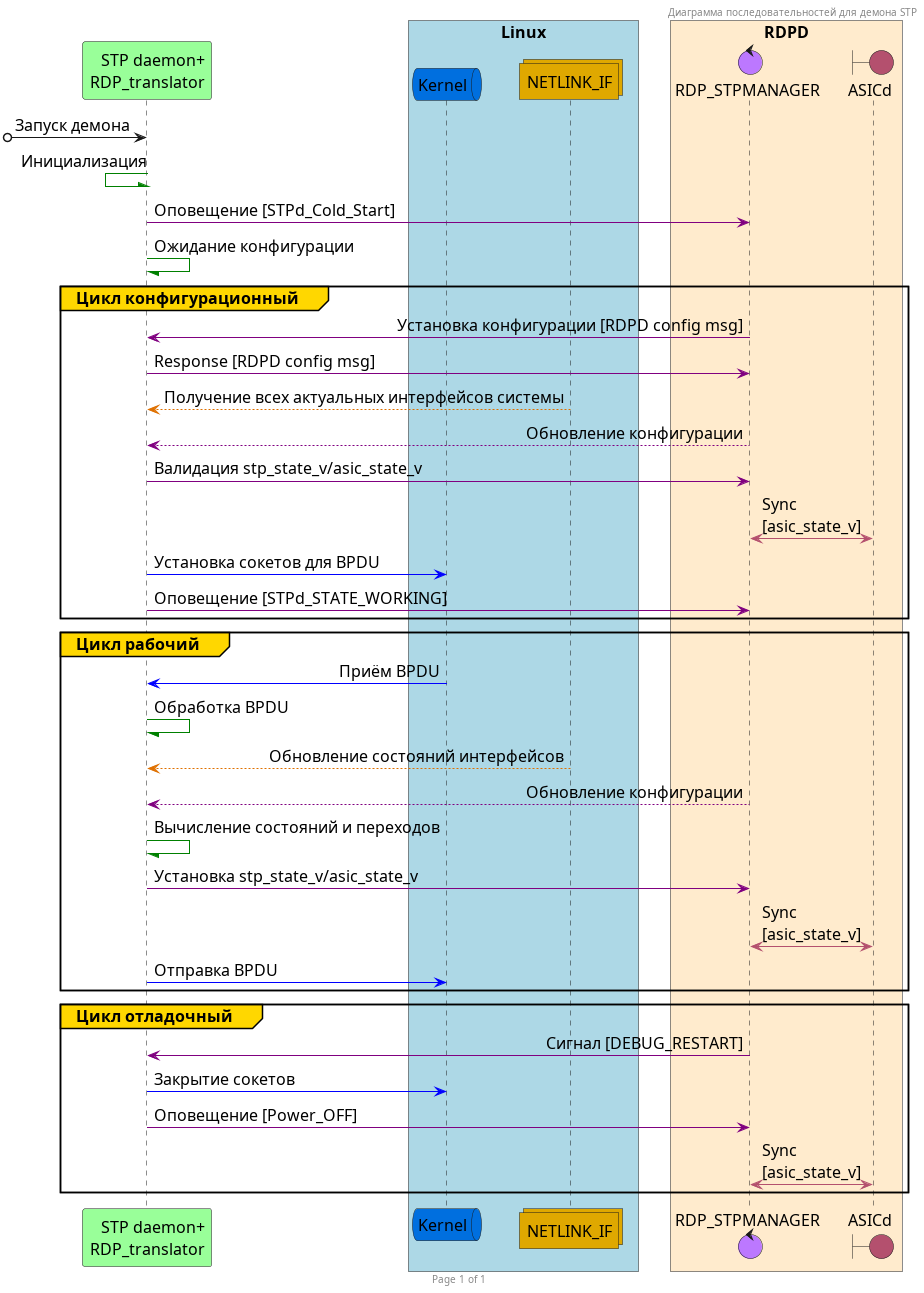

The diagram above was rendered by PlantUML. Its source (embedded in the PNG):
@startuml

header Диаграмма последовательностей для демона STP
footer Page %page% of %lastpage%

skinparam shadowing<<no_shadow>> false
skinparam shadowing<<with_shadow>> true
skinparam sequenceMessageAlign direction

skinparam ParticipantPadding 12
skinparam BoxPadding 15

skinparam defaultFontSize 16
skinparam defaultFontName Aapex

participant "STP daemon+\rRDP_translator" as Daemon #99FF99
box "Linux" #LightBlue
queue "Kernel" as Kernel #006fdf
collections "NETLINK_IF" as Netlink #dfa800
end box
box "RDPD" #BlanchedAlmond
control "RDP_STPMANAGER" as RDPD #bc78ff
boundary "ASICd" as ASIC #b4506e
end box

[o-> Daemon : Запуск демона

Daemon /[#green]- Daemon : Инициализация
Daemon -[#purple]> RDPD : Оповещение [STPd_Cold_Start]
' RDPD <-[#b4506e]> ASIC : Sync \n[asic_state_v]
Daemon -[#green]/ Daemon : Ожидание конфигурации

group#Gold Цикл конфигурационный
    RDPD -[#purple]> Daemon : Установка конфигурации [RDPD config msg]
    Daemon -[#purple]> RDPD : Response [RDPD config msg]
    Netlink --[#df7000]> Daemon : Получение всех актуальных интерфейсов системы
    RDPD -[#purple]-> Daemon : Обновление конфигурации
    Daemon -[#purple]> RDPD : Валидация stp_state_v/asic_state_v
    RDPD <-[#b4506e]> ASIC : Sync \n[asic_state_v]
    Daemon -[#0000FF]> Kernel : Установка сокетов для BPDU
    Daemon -[#purple]> RDPD : Оповещение [STPd_STATE_WORKING]
end

group#Gold Цикл рабочий
    Kernel -[#0000FF]> Daemon : Приём BPDU
    Daemon -[#green]/  Daemon : Обработка BPDU
    Netlink --[#df7000]> Daemon : Обновление состояний интерфейсов
    RDPD --[#purple]> Daemon : Обновление конфигурации
    Daemon -[#green]/ Daemon : Вычислениe состояний и переходов
    Daemon -[#purple]> RDPD : Установка stp_state_v/asic_state_v
    RDPD <-[#b4506e]> ASIC : Sync \n[asic_state_v]
    Daemon -[#0000FF]> Kernel : Отправка BPDU
end

group#Gold Цикл отладочный
    RDPD -[#purple]> Daemon : Сигнал [DEBUG_RESTART]
    Daemon -[#0000FF]> Kernel : Закрытие сокетов
    Daemon -[#purple]> RDPD : Оповещение [Power_OFF]
    RDPD <-[#b4506e]> ASIC : Sync \n[asic_state_v]
end

@enduml